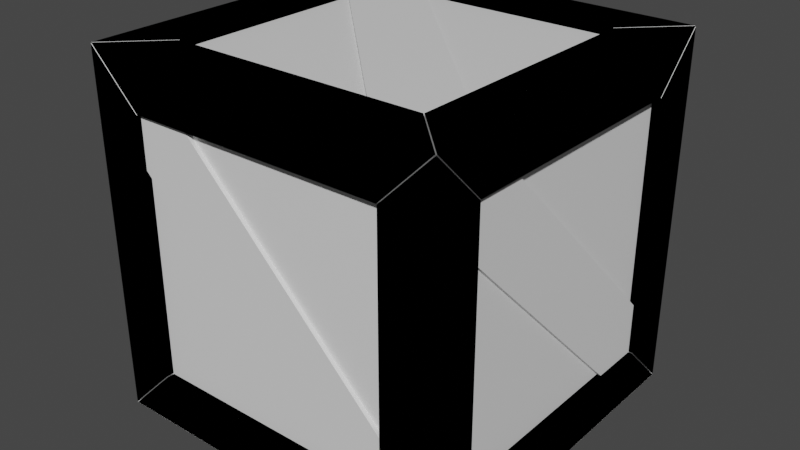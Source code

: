 # Source: Box.blend  (saved by Blender 3.3.6; exported with 4.5.12 LTS)
import bpy
from mathutils import Matrix  # noqa: F401  (used for matrix-valued properties, if any)

bpy.ops.wm.read_factory_settings(use_empty=True)
scene = bpy.context.scene
scene.name = 'Scene'

# ---- collections
col_collection = bpy.data.collections.new('Collection'); scene.collection.children.link(col_collection)

# ---- materials (node trees are filled in below, after node groups)
mat_wood = bpy.data.materials.new('Wood')
mat_wood.use_transparent_shadow = False

# ---- material node trees
mat_wood.use_nodes = True; mat_wood.node_tree.nodes.clear()
_N = mat_wood.node_tree.nodes; _L = mat_wood.node_tree.links
n0 = _N.new('ShaderNodeBsdfPrincipled'); n0.name = 'Principled BSDF'; n0.location = (10, 300)
n0.distribution = 'GGX'
n0.subsurface_method = 'RANDOM_WALK_SKIN'
n0.inputs[3].default_value = 1.45
n0.inputs[27].default_value = (0.0, 0.0, 0.0, 1.0)
n0.inputs[28].default_value = 1.0
n1 = _N.new('ShaderNodeOutputMaterial'); n1.name = 'Material Output'; n1.location = (300, 300)
_L.new(n0.outputs[0], n1.inputs[0])
n1.is_active_output = True

# ---- world
world_world = bpy.data.worlds.new('World'); scene.world = world_world
world_world.use_nodes = True; world_world.node_tree.nodes.clear()
_N = world_world.node_tree.nodes; _L = world_world.node_tree.links
n0 = _N.new('ShaderNodeOutputWorld'); n0.name = 'World Output'; n0.location = (300, 300)
n1 = _N.new('ShaderNodeBackground'); n1.name = 'Background'; n1.location = (10, 300)
n1.inputs[0].default_value = (0.05088, 0.05088, 0.05088, 1.0)
_L.new(n1.outputs[0], n0.inputs[0])
n0.is_active_output = True
world_world.color = (0.05088, 0.05088, 0.05088)
world_world.use_sun_shadow = False
world_world.sun_shadow_jitter_overblur = 0.0

# ---- meshes
me_plane = bpy.data.meshes.new('Plane')
me_plane.from_pydata([(-1.0, -1.0, 0.0), (1.0, -1.0, 0.0), (-1.0, 1.0, 0.0), (1.0, 1.0, 0.0), (-1.0, -1.0, 2.0), (1.0, -1.0, 2.0), (-1.0, 1.0, 2.0), (1.0, 1.0, 2.0), (-1.048, 1.044, -0.04831), (1.048, 1.044, -0.04831), (-1.048, -1.044, -0.04831), (1.048, -1.044, -0.04831), (-0.7524, 0.749, -0.04831), (0.7524, 0.749, -0.04831), (0.749, -0.7524, -0.04831), (-0.749, -0.7524, -0.04831), (-1.044, -1.048, -0.04831), (-0.7524, -0.749, -0.04831), (1.044, -1.048, -0.04831), (0.7524, -0.749, -0.04831), (1.044, 1.048, -0.04831), (0.749, 0.7524, -0.04831), (-0.749, 0.7524, -0.04831), (-1.044, 1.048, -0.04831), (-0.9956, 0.9989, 0.02319), (0.9956, 0.9989, 0.02319), (-0.9956, -0.9989, 0.02319), (0.9956, -0.9989, 0.02319), (0.9989, 0.9956, 0.02319), (0.9989, -0.9956, 0.02319), (-0.9989, -0.9956, 0.02319), (-0.9989, 0.9956, 0.02319), (-0.749, 0.7524, 0.02319), (0.749, 0.7524, 0.02319), (-0.7524, -0.749, 0.02319), (-0.7524, 0.749, 0.02319), (0.7524, 0.749, 0.02319), (0.7524, -0.749, 0.02319), (-0.749, -0.7524, 0.02319), (0.749, -0.7524, 0.02319), (-1.048, 1.044, 2.048), (1.048, 1.044, 2.048), (-1.048, -1.044, 2.048), (1.048, -1.044, 2.048), (-0.7524, 0.749, 2.048), (0.7524, 0.749, 2.048), (0.749, -0.7524, 2.048), (-0.749, -0.7524, 2.048), (-1.044, -1.048, 2.048), (-0.7524, -0.749, 2.048), (1.044, -1.048, 2.048), (0.7524, -0.749, 2.048), (1.044, 1.048, 2.048), (0.749, 0.7524, 2.048), (-0.749, 0.7524, 2.048), (-1.044, 1.048, 2.048), (-0.9956, 0.9989, 1.977), (0.9956, 0.9989, 1.977), (-0.9956, -0.9989, 1.977), (0.9956, -0.9989, 1.977), (0.9989, 0.9956, 1.977), (0.9989, -0.9956, 1.977), (-0.9989, -0.9956, 1.977), (-0.9989, 0.9956, 1.977), (-0.749, 0.7524, 1.977), (0.749, 0.7524, 1.977), (-0.7524, -0.749, 1.977), (-0.7524, 0.749, 1.977), (0.7524, 0.749, 1.977), (0.7524, -0.749, 1.977), (-0.749, -0.7524, 1.977), (0.749, -0.7524, 1.977), (-1.048, -1.044, -0.04831), (1.048, -1.044, -0.04831), (-1.048, 1.044, -0.04831), (1.048, 1.044, -0.04831), (-0.7524, -0.749, -0.04831), (0.7524, -0.749, -0.04831), (0.749, 0.7524, -0.04831), (-0.749, 0.7524, -0.04831), (-1.044, 1.048, -0.04831), (-0.7524, 0.749, -0.04831), (1.044, 1.048, -0.04831), (0.7524, 0.749, -0.04831), (1.044, -1.048, -0.04831), (0.749, -0.7524, -0.04831), (-0.749, -0.7524, -0.04831), (-1.044, -1.048, -0.04831), (-0.9956, -0.9989, 0.02319), (0.9956, -0.9989, 0.02319), (-0.9956, 0.9989, 0.02319), (0.9956, 0.9989, 0.02319), (0.9989, -0.9956, 0.02319), (0.9989, 0.9956, 0.02319), (-0.9989, 0.9956, 0.02319), (-0.9989, -0.9956, 0.02319), (-0.749, -0.7524, 0.02319), (0.749, -0.7524, 0.02319), (-0.7524, 0.749, 0.02319), (-0.7524, -0.749, 0.02319), (0.7524, -0.749, 0.02319), (0.7524, 0.749, 0.02319), (-0.749, 0.7524, 0.02319), (0.749, 0.7524, 0.02319), (-1.048, -1.044, 2.048), (1.048, -1.044, 2.048), (-1.048, 1.044, 2.048), (1.048, 1.044, 2.048), (-0.7524, -0.749, 2.048), (0.7524, -0.749, 2.048), (0.749, 0.7524, 2.048), (-0.749, 0.7524, 2.048), (-1.044, 1.048, 2.048), (-0.7524, 0.749, 2.048), (1.044, 1.048, 2.048), (0.7524, 0.749, 2.048), (1.044, -1.048, 2.048), (0.749, -0.7524, 2.048), (-0.749, -0.7524, 2.048), (-1.044, -1.048, 2.048), (-0.9956, -0.9989, 1.977), (0.9956, -0.9989, 1.977), (-0.9956, 0.9989, 1.977), (0.9956, 0.9989, 1.977), (0.9989, -0.9956, 1.977), (0.9989, 0.9956, 1.977), (-0.9989, 0.9956, 1.977), (-0.9989, -0.9956, 1.977), (-0.749, -0.7524, 1.977), (0.749, -0.7524, 1.977), (-0.7524, 0.749, 1.977), (-0.7524, -0.749, 1.977), (0.7524, -0.749, 1.977), (0.7524, 0.749, 1.977), (-0.749, 0.7524, 1.977), (0.749, 0.7524, 1.977), (-1.048, -1.048, -0.04437), (1.048, -1.048, -0.04437), (-1.048, -1.048, 2.044), (1.048, -1.048, 2.044), (-0.7524, -1.048, 0.251), (0.7524, -1.048, 0.251), (0.749, -1.048, 1.752), (-0.749, -1.048, 1.752), (-1.044, -1.048, 2.048), (-0.7524, -1.048, 1.749), (1.044, -1.048, 2.048), (0.7524, -1.048, 1.749), (1.044, -1.048, -0.04775), (0.749, -1.048, 0.2476), (-0.749, -1.048, 0.2476), (-1.044, -1.048, -0.04775), (-0.9956, -0.9768, 0.001144), (0.9956, -0.9768, 0.001144), (-0.9956, -0.9768, 1.999), (0.9956, -0.9768, 1.999), (0.9989, -0.9768, 0.004366), (0.9989, -0.9768, 1.996), (-0.9989, -0.9768, 1.996), (-0.9989, -0.9768, 0.004366), (-0.749, -0.9768, 0.2476), (0.749, -0.9768, 0.2476), (-0.7524, -0.9768, 1.749), (-0.7524, -0.9768, 0.251), (0.7524, -0.9768, 0.251), (0.7524, -0.9768, 1.749), (-0.749, -0.9768, 1.752), (0.749, -0.9768, 1.752), (-1.048, 1.048, -0.04437), (1.048, 1.048, -0.04437), (-1.048, 1.048, 2.044), (1.048, 1.048, 2.044), (-0.7524, 1.048, 0.251), (0.7524, 1.048, 0.251), (0.749, 1.048, 1.752), (-0.749, 1.048, 1.752), (-1.044, 1.048, 2.048), (-0.7524, 1.048, 1.749), (1.044, 1.048, 2.048), (0.7524, 1.048, 1.749), (1.044, 1.048, -0.04775), (0.749, 1.048, 0.2476), (-0.749, 1.048, 0.2476), (-1.044, 1.048, -0.04775), (-0.9956, 0.9768, 0.001144), (0.9956, 0.9768, 0.001144), (-0.9956, 0.9768, 1.999), (0.9956, 0.9768, 1.999), (0.9989, 0.9768, 0.004366), (0.9989, 0.9768, 1.996), (-0.9989, 0.9768, 1.996), (-0.9989, 0.9768, 0.004366), (-0.749, 0.9768, 0.2476), (0.749, 0.9768, 0.2476), (-0.7524, 0.9768, 1.749), (-0.7524, 0.9768, 0.251), (0.7524, 0.9768, 0.251), (0.7524, 0.9768, 1.749), (-0.749, 0.9768, 1.752), (0.749, 0.9768, 1.752), (-1.048, -1.048, 2.044), (1.048, -1.048, 2.044), (-1.048, -1.048, -0.04437), (1.048, -1.048, -0.04437), (-0.7524, -1.048, 1.749), (0.7524, -1.048, 1.749), (0.749, -1.048, 0.2476), (-0.749, -1.048, 0.2476), (-1.044, -1.048, -0.04775), (-0.7524, -1.048, 0.251), (1.044, -1.048, -0.04775), (0.7524, -1.048, 0.251), (1.044, -1.048, 2.048), (0.749, -1.048, 1.752), (-0.749, -1.048, 1.752), (-1.044, -1.048, 2.048), (-0.9956, -0.9768, 1.999), (0.9956, -0.9768, 1.999), (-0.9956, -0.9768, 0.001144), (0.9956, -0.9768, 0.001144), (0.9989, -0.9768, 1.996), (0.9989, -0.9768, 0.004366), (-0.9989, -0.9768, 0.004366), (-0.9989, -0.9768, 1.996), (-0.749, -0.9768, 1.752), (0.749, -0.9768, 1.752), (-0.7524, -0.9768, 0.251), (-0.7524, -0.9768, 1.749), (0.7524, -0.9768, 1.749), (0.7524, -0.9768, 0.251), (-0.749, -0.9768, 0.2476), (0.749, -0.9768, 0.2476), (-1.048, 1.048, 2.044), (1.048, 1.048, 2.044), (-1.048, 1.048, -0.04437), (1.048, 1.048, -0.04437), (-0.7524, 1.048, 1.749), (0.7524, 1.048, 1.749), (0.749, 1.048, 0.2476), (-0.749, 1.048, 0.2476), (-1.044, 1.048, -0.04775), (-0.7524, 1.048, 0.251), (1.044, 1.048, -0.04775), (0.7524, 1.048, 0.251), (1.044, 1.048, 2.048), (0.749, 1.048, 1.752), (-0.749, 1.048, 1.752), (-1.044, 1.048, 2.048), (-0.9956, 0.9768, 1.999), (0.9956, 0.9768, 1.999), (-0.9956, 0.9768, 0.001145), (0.9956, 0.9768, 0.001145), (0.9989, 0.9768, 1.996), (0.9989, 0.9768, 0.004366), (-0.9989, 0.9768, 0.004366), (-0.9989, 0.9768, 1.996), (-0.749, 0.9768, 1.752), (0.749, 0.9768, 1.752), (-0.7524, 0.9768, 0.251), (-0.7524, 0.9768, 1.749), (0.7524, 0.9768, 1.749), (0.7524, 0.9768, 0.251), (-0.749, 0.9768, 0.2476), (0.749, 0.9768, 0.2476), (-1.048, 1.044, 2.048), (-1.048, 1.044, -0.04775), (-1.048, -1.044, 2.048), (-1.048, -1.044, -0.04775), (-1.048, 0.749, 1.752), (-1.048, 0.749, 0.2476), (-1.048, -0.7524, 0.251), (-1.048, -0.7524, 1.749), (-1.048, -1.048, 2.044), (-1.048, -0.749, 1.752), (-1.048, -1.048, -0.04437), (-1.048, -0.749, 0.2476), (-1.048, 1.048, -0.04437), (-1.048, 0.7524, 0.251), (-1.048, 0.7524, 1.749), (-1.048, 1.048, 2.044), (-0.9768, 0.9989, 1.996), (-0.9768, 0.9989, 0.004366), (-0.9768, -0.9989, 1.996), (-0.9768, -0.9989, 0.004366), (-0.9768, 0.9956, 0.001144), (-0.9768, -0.9956, 0.001144), (-0.9768, -0.9956, 1.999), (-0.9768, 0.9956, 1.999), (-0.9768, 0.7524, 1.749), (-0.9768, 0.7524, 0.251), (-0.9768, -0.749, 1.752), (-0.9768, 0.749, 1.752), (-0.9768, 0.749, 0.2476), (-0.9768, -0.749, 0.2476), (-0.9768, -0.7524, 1.749), (-0.9768, -0.7524, 0.251), (1.048, 1.044, 2.048), (1.048, 1.044, -0.04775), (1.048, -1.044, 2.048), (1.048, -1.044, -0.04775), (1.048, 0.749, 1.752), (1.048, 0.749, 0.2476), (1.048, -0.7524, 0.251), (1.048, -0.7524, 1.749), (1.048, -1.048, 2.044), (1.048, -0.749, 1.752), (1.048, -1.048, -0.04437), (1.048, -0.749, 0.2476), (1.048, 1.048, -0.04437), (1.048, 0.7524, 0.251), (1.048, 0.7524, 1.749), (1.048, 1.048, 2.044), (0.9768, 0.9989, 1.996), (0.9768, 0.9989, 0.004366), (0.9768, -0.9989, 1.996), (0.9768, -0.9989, 0.004366), (0.9768, 0.9956, 0.001145), (0.9768, -0.9956, 0.001144), (0.9768, -0.9956, 1.999), (0.9768, 0.9956, 1.999), (0.9768, 0.7524, 1.749), (0.9768, 0.7524, 0.251), (0.9768, -0.749, 1.752), (0.9768, 0.749, 1.752), (0.9768, 0.749, 0.2476), (0.9768, -0.749, 0.2476), (0.9768, -0.7524, 1.749), (0.9768, -0.7524, 0.251), (-1.048, -1.044, 2.048), (-1.048, -1.044, -0.04775), (-1.048, 1.044, 2.048), (-1.048, 1.044, -0.04775), (-1.048, -0.749, 1.752), (-1.048, -0.749, 0.2476), (-1.048, 0.7524, 0.251), (-1.048, 0.7524, 1.749), (-1.048, 1.048, 2.044), (-1.048, 0.749, 1.752), (-1.048, 1.048, -0.04437), (-1.048, 0.749, 0.2476), (-1.048, -1.048, -0.04437), (-1.048, -0.7524, 0.251), (-1.048, -0.7524, 1.749), (-1.048, -1.048, 2.044), (-0.9768, -0.9989, 1.996), (-0.9768, -0.9989, 0.004366), (-0.9768, 0.9989, 1.996), (-0.9768, 0.9989, 0.004366), (-0.9768, -0.9956, 0.001144), (-0.9768, 0.9956, 0.001144), (-0.9768, 0.9956, 1.999), (-0.9768, -0.9956, 1.999), (-0.9768, -0.7524, 1.749), (-0.9768, -0.7524, 0.251), (-0.9768, 0.749, 1.752), (-0.9768, -0.749, 1.752), (-0.9768, -0.749, 0.2476), (-0.9768, 0.749, 0.2476), (-0.9768, 0.7524, 1.749), (-0.9768, 0.7524, 0.251), (1.048, -1.044, 2.048), (1.048, -1.044, -0.04775), (1.048, 1.044, 2.048), (1.048, 1.044, -0.04775), (1.048, -0.749, 1.752), (1.048, -0.749, 0.2476), (1.048, 0.7524, 0.251), (1.048, 0.7524, 1.749), (1.048, 1.048, 2.044), (1.048, 0.749, 1.752), (1.048, 1.048, -0.04437), (1.048, 0.749, 0.2476), (1.048, -1.048, -0.04437), (1.048, -0.7524, 0.251), (1.048, -0.7524, 1.749), (1.048, -1.048, 2.044), (0.9768, -0.9989, 1.996), (0.9768, -0.9989, 0.004366), (0.9768, 0.9989, 1.996), (0.9768, 0.9989, 0.004366), (0.9768, -0.9956, 0.001144), (0.9768, 0.9956, 0.001145), (0.9768, 0.9956, 1.999), (0.9768, -0.9956, 1.999), (0.9768, -0.7524, 1.749), (0.9768, -0.7524, 0.251), (0.9768, 0.749, 1.752), (0.9768, -0.749, 1.752), (0.9768, -0.749, 0.2476), (0.9768, 0.749, 0.2476), (0.9768, 0.7524, 1.749), (0.9768, 0.7524, 0.251), (1.0, -0.751, 1.451), (1.0, -0.751, 1.751), (1.0, -0.4506, 1.751), (1.0, 0.4584, 0.2427), (1.0, 0.7588, 0.2427), (1.0, 0.7588, 0.5431), (1.024, -0.751, 1.451), (1.024, -0.751, 1.751), (1.024, -0.4506, 1.751), (1.024, 0.4584, 0.2427), (1.024, 0.7588, 0.2427), (1.024, 0.7588, 0.5431), (-1.0, -0.751, 1.451), (-1.0, -0.751, 1.751), (-1.0, -0.4506, 1.751), (-1.0, 0.4584, 0.2427), (-1.0, 0.7588, 0.2427), (-1.0, 0.7588, 0.5431), (-1.024, -0.751, 1.451), (-1.024, -0.751, 1.751), (-1.024, -0.4506, 1.751), (-1.024, 0.4584, 0.2427), (-1.024, 0.7588, 0.2427), (-1.024, 0.7588, 0.5431), (0.4506, -0.751, 1.192e-07), (0.751, -0.751, 1.192e-07), (0.751, -0.4506, 1.192e-07), (-0.7573, 0.4584, 0.0), (-0.7573, 0.7588, 0.0), (-0.4569, 0.7588, 5.96e-08), (0.4506, -0.751, -0.02386), (0.751, -0.751, -0.02386), (0.751, -0.4506, -0.02386), (-0.7573, 0.4584, -0.02386), (-0.7573, 0.7588, -0.02386), (-0.4569, 0.7588, -0.02386), (0.4506, -0.751, 2.0), (0.751, -0.751, 2.0), (0.751, -0.4506, 2.0), (-0.7573, 0.4584, 2.0), (-0.7573, 0.7588, 2.0), (-0.4569, 0.7588, 2.0), (0.4506, -0.751, 2.024), (0.751, -0.751, 2.024), (0.751, -0.4506, 2.024), (-0.7573, 0.4584, 2.024), (-0.7573, 0.7588, 2.024), (-0.4569, 0.7588, 2.024), (0.4506, 1.0, 0.249), (0.751, 1.0, 0.249), (0.751, 1.0, 0.5494), (-0.7573, 1.0, 1.458), (-0.7573, 1.0, 1.759), (-0.4569, 1.0, 1.759), (0.4506, 1.024, 0.249), (0.751, 1.024, 0.249), (0.751, 1.024, 0.5494), (-0.7573, 1.024, 1.458), (-0.7573, 1.024, 1.759), (-0.4569, 1.024, 1.759), (0.4506, -1.0, 0.249), (0.751, -1.0, 0.249), (0.751, -1.0, 0.5494), (-0.7573, -1.0, 1.458), (-0.7573, -1.0, 1.759), (-0.4569, -1.0, 1.759), (0.4506, -1.024, 0.249), (0.751, -1.024, 0.249), (0.751, -1.024, 0.5494), (-0.7573, -1.024, 1.458), (-0.7573, -1.024, 1.759), (-0.4569, -1.024, 1.759)], [], [(0, 2, 3, 1), (4, 5, 7, 6), (0, 1, 5, 4), (1, 3, 7, 5), (2, 0, 4, 6), (3, 2, 6, 7), (23, 20, 21, 22), (9, 11, 19, 13), (18, 16, 15, 14), (10, 8, 12, 17), (24, 32, 33, 25), (28, 36, 37, 29), (27, 39, 38, 26), (30, 34, 35, 31), (14, 39, 27, 18), (19, 37, 36, 13), (13, 36, 28, 9), (15, 38, 39, 14), (23, 24, 25, 20), (8, 31, 35, 12), (22, 32, 24, 23), (18, 27, 26, 16), (20, 25, 33, 21), (9, 28, 29, 11), (11, 29, 37, 19), (10, 30, 31, 8), (16, 26, 38, 15), (21, 33, 32, 22), (17, 34, 30, 10), (12, 35, 34, 17), (55, 54, 53, 52), (41, 45, 51, 43), (50, 46, 47, 48), (42, 49, 44, 40), (56, 57, 65, 64), (60, 61, 69, 68), (59, 58, 70, 71), (62, 63, 67, 66), (46, 50, 59, 71), (51, 45, 68, 69), (45, 41, 60, 68), (47, 46, 71, 70), (55, 52, 57, 56), (40, 44, 67, 63), (54, 55, 56, 64), (50, 48, 58, 59), (52, 53, 65, 57), (41, 43, 61, 60), (43, 51, 69, 61), (42, 40, 63, 62), (48, 47, 70, 58), (53, 54, 64, 65), (49, 42, 62, 66), (44, 49, 66, 67), (87, 86, 85, 84), (73, 77, 83, 75), (82, 78, 79, 80), (74, 81, 76, 72), (88, 89, 97, 96), (92, 93, 101, 100), (91, 90, 102, 103), (94, 95, 99, 98), (78, 82, 91, 103), (83, 77, 100, 101), (77, 73, 92, 100), (79, 78, 103, 102), (87, 84, 89, 88), (72, 76, 99, 95), (86, 87, 88, 96), (82, 80, 90, 91), (84, 85, 97, 89), (73, 75, 93, 92), (75, 83, 101, 93), (74, 72, 95, 94), (80, 79, 102, 90), (85, 86, 96, 97), (81, 74, 94, 98), (76, 81, 98, 99), (119, 116, 117, 118), (105, 107, 115, 109), (114, 112, 111, 110), (106, 104, 108, 113), (120, 128, 129, 121), (124, 132, 133, 125), (123, 135, 134, 122), (126, 130, 131, 127), (110, 135, 123, 114), (115, 133, 132, 109), (109, 132, 124, 105), (111, 134, 135, 110), (119, 120, 121, 116), (104, 127, 131, 108), (118, 128, 120, 119), (114, 123, 122, 112), (116, 121, 129, 117), (105, 124, 125, 107), (107, 125, 133, 115), (106, 126, 127, 104), (112, 122, 134, 111), (117, 129, 128, 118), (113, 130, 126, 106), (108, 131, 130, 113), (151, 148, 149, 150), (137, 139, 147, 141), (146, 144, 143, 142), (138, 136, 140, 145), (152, 160, 161, 153), (156, 164, 165, 157), (155, 167, 166, 154), (158, 162, 163, 159), (142, 167, 155, 146), (147, 165, 164, 141), (141, 164, 156, 137), (143, 166, 167, 142), (151, 152, 153, 148), (136, 159, 163, 140), (150, 160, 152, 151), (146, 155, 154, 144), (148, 153, 161, 149), (137, 156, 157, 139), (139, 157, 165, 147), (138, 158, 159, 136), (144, 154, 166, 143), (149, 161, 160, 150), (145, 162, 158, 138), (140, 163, 162, 145), (183, 182, 181, 180), (169, 173, 179, 171), (178, 174, 175, 176), (170, 177, 172, 168), (184, 185, 193, 192), (188, 189, 197, 196), (187, 186, 198, 199), (190, 191, 195, 194), (174, 178, 187, 199), (179, 173, 196, 197), (173, 169, 188, 196), (175, 174, 199, 198), (183, 180, 185, 184), (168, 172, 195, 191), (182, 183, 184, 192), (178, 176, 186, 187), (180, 181, 193, 185), (169, 171, 189, 188), (171, 179, 197, 189), (170, 168, 191, 190), (176, 175, 198, 186), (181, 182, 192, 193), (177, 170, 190, 194), (172, 177, 194, 195), (215, 214, 213, 212), (201, 205, 211, 203), (210, 206, 207, 208), (202, 209, 204, 200), (216, 217, 225, 224), (220, 221, 229, 228), (219, 218, 230, 231), (222, 223, 227, 226), (206, 210, 219, 231), (211, 205, 228, 229), (205, 201, 220, 228), (207, 206, 231, 230), (215, 212, 217, 216), (200, 204, 227, 223), (214, 215, 216, 224), (210, 208, 218, 219), (212, 213, 225, 217), (201, 203, 221, 220), (203, 211, 229, 221), (202, 200, 223, 222), (208, 207, 230, 218), (213, 214, 224, 225), (209, 202, 222, 226), (204, 209, 226, 227), (247, 244, 245, 246), (233, 235, 243, 237), (242, 240, 239, 238), (234, 232, 236, 241), (248, 256, 257, 249), (252, 260, 261, 253), (251, 263, 262, 250), (254, 258, 259, 255), (238, 263, 251, 242), (243, 261, 260, 237), (237, 260, 252, 233), (239, 262, 263, 238), (247, 248, 249, 244), (232, 255, 259, 236), (246, 256, 248, 247), (242, 251, 250, 240), (244, 249, 257, 245), (233, 252, 253, 235), (235, 253, 261, 243), (234, 254, 255, 232), (240, 250, 262, 239), (245, 257, 256, 246), (241, 258, 254, 234), (236, 259, 258, 241), (279, 276, 277, 278), (265, 267, 275, 269), (274, 272, 271, 270), (266, 264, 268, 273), (280, 288, 289, 281), (284, 292, 293, 285), (283, 295, 294, 282), (286, 290, 291, 287), (270, 295, 283, 274), (275, 293, 292, 269), (269, 292, 284, 265), (271, 294, 295, 270), (279, 280, 281, 276), (264, 287, 291, 268), (278, 288, 280, 279), (274, 283, 282, 272), (276, 281, 289, 277), (265, 284, 285, 267), (267, 285, 293, 275), (266, 286, 287, 264), (272, 282, 294, 271), (277, 289, 288, 278), (273, 290, 286, 266), (268, 291, 290, 273), (311, 310, 309, 308), (297, 301, 307, 299), (306, 302, 303, 304), (298, 305, 300, 296), (312, 313, 321, 320), (316, 317, 325, 324), (315, 314, 326, 327), (318, 319, 323, 322), (302, 306, 315, 327), (307, 301, 324, 325), (301, 297, 316, 324), (303, 302, 327, 326), (311, 308, 313, 312), (296, 300, 323, 319), (310, 311, 312, 320), (306, 304, 314, 315), (308, 309, 321, 313), (297, 299, 317, 316), (299, 307, 325, 317), (298, 296, 319, 318), (304, 303, 326, 314), (309, 310, 320, 321), (305, 298, 318, 322), (300, 305, 322, 323), (343, 342, 341, 340), (329, 333, 339, 331), (338, 334, 335, 336), (330, 337, 332, 328), (344, 345, 353, 352), (348, 349, 357, 356), (347, 346, 358, 359), (350, 351, 355, 354), (334, 338, 347, 359), (339, 333, 356, 357), (333, 329, 348, 356), (335, 334, 359, 358), (343, 340, 345, 344), (328, 332, 355, 351), (342, 343, 344, 352), (338, 336, 346, 347), (340, 341, 353, 345), (329, 331, 349, 348), (331, 339, 357, 349), (330, 328, 351, 350), (336, 335, 358, 346), (341, 342, 352, 353), (337, 330, 350, 354), (332, 337, 354, 355), (375, 372, 373, 374), (361, 363, 371, 365), (370, 368, 367, 366), (362, 360, 364, 369), (376, 384, 385, 377), (380, 388, 389, 381), (379, 391, 390, 378), (382, 386, 387, 383), (366, 391, 379, 370), (371, 389, 388, 365), (365, 388, 380, 361), (367, 390, 391, 366), (375, 376, 377, 372), (360, 383, 387, 364), (374, 384, 376, 375), (370, 379, 378, 368), (372, 377, 385, 373), (361, 380, 381, 363), (363, 381, 389, 371), (362, 382, 383, 360), (368, 378, 390, 367), (373, 385, 384, 374), (369, 386, 382, 362), (364, 387, 386, 369), (393, 396, 395, 392), (394, 397, 396, 393), (399, 398, 401, 402), (400, 399, 402, 403), (396, 397, 403, 402), (394, 393, 399, 400), (392, 395, 401, 398), (397, 394, 400, 403), (395, 396, 402, 401), (393, 392, 398, 399), (405, 404, 407, 408), (406, 405, 408, 409), (411, 414, 413, 410), (412, 415, 414, 411), (408, 414, 415, 409), (406, 412, 411, 405), (404, 410, 413, 407), (409, 415, 412, 406), (407, 413, 414, 408), (405, 411, 410, 404), (417, 420, 419, 416), (418, 421, 420, 417), (423, 422, 425, 426), (424, 423, 426, 427), (420, 421, 427, 426), (418, 417, 423, 424), (416, 419, 425, 422), (421, 418, 424, 427), (419, 420, 426, 425), (417, 416, 422, 423), (429, 428, 431, 432), (430, 429, 432, 433), (435, 438, 437, 434), (436, 439, 438, 435), (432, 438, 439, 433), (430, 436, 435, 429), (428, 434, 437, 431), (433, 439, 436, 430), (431, 437, 438, 432), (429, 435, 434, 428), (441, 444, 443, 440), (442, 445, 444, 441), (447, 446, 449, 450), (448, 447, 450, 451), (444, 445, 451, 450), (442, 441, 447, 448), (440, 443, 449, 446), (445, 442, 448, 451), (443, 444, 450, 449), (441, 440, 446, 447), (453, 452, 455, 456), (454, 453, 456, 457), (459, 462, 461, 458), (460, 463, 462, 459), (456, 462, 463, 457), (454, 460, 459, 453), (452, 458, 461, 455), (457, 463, 460, 454), (455, 461, 462, 456), (453, 459, 458, 452)])
_uv = me_plane.uv_layers.new(name='UVMap')
_uv.uv.foreach_set('vector', [0.0, 0.6667, 0.0, 0.3333, 0.3333, 0.3333, 0.3333, 0.6667, 0.3333, 0.3333, 0.0, 0.3333, 0.0, 0.0, 0.3333, 0.0, 0.0, 0.6667, 0.3333, 0.6667, 0.3333, 1.0, 0.0, 1.0, 0.3333, 0.0, 0.6667, 2.914e-08, 0.6667, 0.3333, 0.3333, 0.3333, 0.3333, 0.3333, 0.6667, 0.3333, 0.6667, 0.6667, 0.3333, 0.6667, 0.6667, 0.0, 1.0, 2.914e-08, 1.0, 0.3333, 0.6667, 0.3333, 0.1078, 0.0, 0.1078, 0.7626, 0.2156, 0.6548, 0.2156, 0.1078, 1.192e-07, 0.0, 0.0, 0.7626, 0.1078, 0.6548, 0.1078, 0.1078, 0.3235, 0.0, 0.3235, 0.7626, 0.4313, 0.6548, 0.4313, 0.1078, 0.2156, 0.0, 0.2156, 0.7626, 0.3235, 0.6548, 0.3235, 0.1078, 0.5213, 0.727, 0.6112, 0.637, 0.6112, 0.09003, 0.5213, 0.0, 0.6112, 0.727, 0.7012, 0.637, 0.7012, 0.09003, 0.6112, 0.0, 0.7012, 0.727, 0.7912, 0.637, 0.7912, 0.09003, 0.7012, 0.0, 0.4313, 0.727, 0.5213, 0.637, 0.5213, 0.09003, 0.4313, 0.0, 0.8956, 0.6548, 0.8695, 0.6548, 0.8695, 0.7448, 0.8956, 0.7626, 1.0, 0.1078, 0.9739, 0.1078, 0.9739, 0.6548, 1.0, 0.6548, 1.0, 0.6548, 0.9739, 0.6548, 0.9739, 0.7448, 1.0, 0.7626, 0.8956, 0.1078, 0.8695, 0.1078, 0.8695, 0.6548, 0.8956, 0.6548, 0.8695, 0.0, 0.8434, 0.01779, 0.8434, 0.7448, 0.8695, 0.7626, 0.8434, 0.0, 0.8173, 0.01779, 0.8173, 0.1078, 0.8434, 0.1078, 0.9217, 0.6548, 0.8956, 0.6548, 0.8956, 0.7448, 0.9217, 0.7626, 0.9478, 0.0, 0.9217, 0.01779, 0.9217, 0.7448, 0.9478, 0.7626, 0.9217, 0.0, 0.8956, 0.01779, 0.8956, 0.1078, 0.9217, 0.1078, 0.8173, 0.0, 0.7912, 0.01779, 0.7912, 0.7448, 0.8173, 0.7626, 1.0, 0.0, 0.9739, 0.01779, 0.9739, 0.1078, 1.0, 0.1078, 0.9739, 0.0, 0.9478, 0.01779, 0.9478, 0.7448, 0.9739, 0.7626, 0.8956, 0.0, 0.8695, 0.01779, 0.8695, 0.1078, 0.8956, 0.1078, 0.9217, 0.1078, 0.8956, 0.1078, 0.8956, 0.6548, 0.9217, 0.6548, 0.8434, 0.6548, 0.8173, 0.6548, 0.8173, 0.7448, 0.8434, 0.7626, 0.8434, 0.1078, 0.8173, 0.1078, 0.8173, 0.6548, 0.8434, 0.6548, 0.1078, 0.0, 0.2156, 0.1078, 0.2156, 0.6548, 0.1078, 0.7626, 1.192e-07, 0.0, 0.1078, 0.1078, 0.1078, 0.6548, 0.0, 0.7626, 0.3235, 0.0, 0.4313, 0.1078, 0.4313, 0.6548, 0.3235, 0.7626, 0.2156, 0.0, 0.3235, 0.1078, 0.3235, 0.6548, 0.2156, 0.7626, 0.5213, 0.727, 0.5213, 0.0, 0.6112, 0.09003, 0.6112, 0.637, 0.6112, 0.727, 0.6112, 0.0, 0.7012, 0.09003, 0.7012, 0.637, 0.7012, 0.727, 0.7012, 0.0, 0.7912, 0.09003, 0.7912, 0.637, 0.4313, 0.727, 0.4313, 0.0, 0.5213, 0.09003, 0.5213, 0.637, 0.8956, 0.6548, 0.8956, 0.7626, 0.8695, 0.7448, 0.8695, 0.6548, 1.0, 0.1078, 1.0, 0.6548, 0.9739, 0.6548, 0.9739, 0.1078, 1.0, 0.6548, 1.0, 0.7626, 0.9739, 0.7448, 0.9739, 0.6548, 0.8956, 0.1078, 0.8956, 0.6548, 0.8695, 0.6548, 0.8695, 0.1078, 0.8695, 0.0, 0.8695, 0.7626, 0.8434, 0.7448, 0.8434, 0.01779, 0.8434, 0.0, 0.8434, 0.1078, 0.8173, 0.1078, 0.8173, 0.01779, 0.9217, 0.6548, 0.9217, 0.7626, 0.8956, 0.7448, 0.8956, 0.6548, 0.9478, 0.0, 0.9478, 0.7626, 0.9217, 0.7448, 0.9217, 0.01779, 0.9217, 0.0, 0.9217, 0.1078, 0.8956, 0.1078, 0.8956, 0.01779, 0.8173, 0.0, 0.8173, 0.7626, 0.7912, 0.7448, 0.7912, 0.01779, 1.0, 0.0, 1.0, 0.1078, 0.9739, 0.1078, 0.9739, 0.01779, 0.9739, 0.0, 0.9739, 0.7626, 0.9478, 0.7448, 0.9478, 0.01779, 0.8956, 0.0, 0.8956, 0.1078, 0.8695, 0.1078, 0.8695, 0.01779, 0.9217, 0.1078, 0.9217, 0.6548, 0.8956, 0.6548, 0.8956, 0.1078, 0.8434, 0.6548, 0.8434, 0.7626, 0.8173, 0.7448, 0.8173, 0.6548, 0.8434, 0.1078, 0.8434, 0.6548, 0.8173, 0.6548, 0.8173, 0.1078, 0.1078, 0.0, 0.2156, 0.1078, 0.2156, 0.6548, 0.1078, 0.7626, 1.192e-07, 0.0, 0.1078, 0.1078, 0.1078, 0.6548, 0.0, 0.7626, 0.3235, 0.0, 0.4313, 0.1078, 0.4313, 0.6548, 0.3235, 0.7626, 0.2156, 0.0, 0.3235, 0.1078, 0.3235, 0.6548, 0.2156, 0.7626, 0.5213, 0.727, 0.5213, 0.0, 0.6112, 0.09003, 0.6112, 0.637, 0.6112, 0.727, 0.6112, 0.0, 0.7012, 0.09003, 0.7012, 0.637, 0.7012, 0.727, 0.7012, 0.0, 0.7912, 0.09003, 0.7912, 0.637, 0.4313, 0.727, 0.4313, 0.0, 0.5213, 0.09003, 0.5213, 0.637, 0.8956, 0.6548, 0.8956, 0.7626, 0.8695, 0.7448, 0.8695, 0.6548, 1.0, 0.1078, 1.0, 0.6548, 0.9739, 0.6548, 0.9739, 0.1078, 1.0, 0.6548, 1.0, 0.7626, 0.9739, 0.7448, 0.9739, 0.6548, 0.8956, 0.1078, 0.8956, 0.6548, 0.8695, 0.6548, 0.8695, 0.1078, 0.8695, 0.0, 0.8695, 0.7626, 0.8434, 0.7448, 0.8434, 0.01779, 0.8434, 0.0, 0.8434, 0.1078, 0.8173, 0.1078, 0.8173, 0.01779, 0.9217, 0.6548, 0.9217, 0.7626, 0.8956, 0.7448, 0.8956, 0.6548, 0.9478, 0.0, 0.9478, 0.7626, 0.9217, 0.7448, 0.9217, 0.01779, 0.9217, 0.0, 0.9217, 0.1078, 0.8956, 0.1078, 0.8956, 0.01779, 0.8173, 0.0, 0.8173, 0.7626, 0.7912, 0.7448, 0.7912, 0.01779, 1.0, 0.0, 1.0, 0.1078, 0.9739, 0.1078, 0.9739, 0.01779, 0.9739, 0.0, 0.9739, 0.7626, 0.9478, 0.7448, 0.9478, 0.01779, 0.8956, 0.0, 0.8956, 0.1078, 0.8695, 0.1078, 0.8695, 0.01779, 0.9217, 0.1078, 0.9217, 0.6548, 0.8956, 0.6548, 0.8956, 0.1078, 0.8434, 0.6548, 0.8434, 0.7626, 0.8173, 0.7448, 0.8173, 0.6548, 0.8434, 0.1078, 0.8434, 0.6548, 0.8173, 0.6548, 0.8173, 0.1078, 0.1078, 0.0, 0.1078, 0.7626, 0.2156, 0.6548, 0.2156, 0.1078, 1.192e-07, 0.0, 0.0, 0.7626, 0.1078, 0.6548, 0.1078, 0.1078, 0.3235, 0.0, 0.3235, 0.7626, 0.4313, 0.6548, 0.4313, 0.1078, 0.2156, 0.0, 0.2156, 0.7626, 0.3235, 0.6548, 0.3235, 0.1078, 0.5213, 0.727, 0.6112, 0.637, 0.6112, 0.09003, 0.5213, 0.0, 0.6112, 0.727, 0.7012, 0.637, 0.7012, 0.09003, 0.6112, 0.0, 0.7012, 0.727, 0.7912, 0.637, 0.7912, 0.09003, 0.7012, 0.0, 0.4313, 0.727, 0.5213, 0.637, 0.5213, 0.09003, 0.4313, 0.0, 0.8956, 0.6548, 0.8695, 0.6548, 0.8695, 0.7448, 0.8956, 0.7626, 1.0, 0.1078, 0.9739, 0.1078, 0.9739, 0.6548, 1.0, 0.6548, 1.0, 0.6548, 0.9739, 0.6548, 0.9739, 0.7448, 1.0, 0.7626, 0.8956, 0.1078, 0.8695, 0.1078, 0.8695, 0.6548, 0.8956, 0.6548, 0.8695, 0.0, 0.8434, 0.01779, 0.8434, 0.7448, 0.8695, 0.7626, 0.8434, 0.0, 0.8173, 0.01779, 0.8173, 0.1078, 0.8434, 0.1078, 0.9217, 0.6548, 0.8956, 0.6548, 0.8956, 0.7448, 0.9217, 0.7626, 0.9478, 0.0, 0.9217, 0.01779, 0.9217, 0.7448, 0.9478, 0.7626, 0.9217, 0.0, 0.8956, 0.01779, 0.8956, 0.1078, 0.9217, 0.1078, 0.8173, 0.0, 0.7912, 0.01779, 0.7912, 0.7448, 0.8173, 0.7626, 1.0, 0.0, 0.9739, 0.01779, 0.9739, 0.1078, 1.0, 0.1078, 0.9739, 0.0, 0.9478, 0.01779, 0.9478, 0.7448, 0.9739, 0.7626, 0.8956, 0.0, 0.8695, 0.01779, 0.8695, 0.1078, 0.8956, 0.1078, 0.9217, 0.1078, 0.8956, 0.1078, 0.8956, 0.6548, 0.9217, 0.6548, 0.8434, 0.6548, 0.8173, 0.6548, 0.8173, 0.7448, 0.8434, 0.7626, 0.8434, 0.1078, 0.8173, 0.1078, 0.8173, 0.6548, 0.8434, 0.6548, 0.1078, 0.0, 0.1078, 0.7626, 0.2156, 0.6548, 0.2156, 0.1078, 1.192e-07, 0.0, 0.0, 0.7626, 0.1078, 0.6548, 0.1078, 0.1078, 0.3235, 0.0, 0.3235, 0.7626, 0.4313, 0.6548, 0.4313, 0.1078, 0.2156, 0.0, 0.2156, 0.7626, 0.3235, 0.6548, 0.3235, 0.1078, 0.5213, 0.727, 0.6112, 0.637, 0.6112, 0.09003, 0.5213, 0.0, 0.6112, 0.727, 0.7012, 0.637, 0.7012, 0.09003, 0.6112, 0.0, 0.7012, 0.727, 0.7912, 0.637, 0.7912, 0.09003, 0.7012, 0.0, 0.4313, 0.727, 0.5213, 0.637, 0.5213, 0.09003, 0.4313, 0.0, 0.8956, 0.6548, 0.8695, 0.6548, 0.8695, 0.7448, 0.8956, 0.7626, 1.0, 0.1078, 0.9739, 0.1078, 0.9739, 0.6548, 1.0, 0.6548, 1.0, 0.6548, 0.9739, 0.6548, 0.9739, 0.7448, 1.0, 0.7626, 0.8956, 0.1078, 0.8695, 0.1078, 0.8695, 0.6548, 0.8956, 0.6548, 0.8695, 0.0, 0.8434, 0.01779, 0.8434, 0.7448, 0.8695, 0.7626, 0.8434, 0.0, 0.8173, 0.01779, 0.8173, 0.1078, 0.8434, 0.1078, 0.9217, 0.6548, 0.8956, 0.6548, 0.8956, 0.7448, 0.9217, 0.7626, 0.9478, 0.0, 0.9217, 0.01779, 0.9217, 0.7448, 0.9478, 0.7626, 0.9217, 0.0, 0.8956, 0.01779, 0.8956, 0.1078, 0.9217, 0.1078, 0.8173, 0.0, 0.7912, 0.01779, 0.7912, 0.7448, 0.8173, 0.7626, 1.0, 0.0, 0.9739, 0.01779, 0.9739, 0.1078, 1.0, 0.1078, 0.9739, 0.0, 0.9478, 0.01779, 0.9478, 0.7448, 0.9739, 0.7626, 0.8956, 0.0, 0.8695, 0.01779, 0.8695, 0.1078, 0.8956, 0.1078, 0.9217, 0.1078, 0.8956, 0.1078, 0.8956, 0.6548, 0.9217, 0.6548, 0.8434, 0.6548, 0.8173, 0.6548, 0.8173, 0.7448, 0.8434, 0.7626, 0.8434, 0.1078, 0.8173, 0.1078, 0.8173, 0.6548, 0.8434, 0.6548, 0.1078, 0.0, 0.2156, 0.1078, 0.2156, 0.6548, 0.1078, 0.7626, 1.192e-07, 0.0, 0.1078, 0.1078, 0.1078, 0.6548, 0.0, 0.7626, 0.3235, 0.0, 0.4313, 0.1078, 0.4313, 0.6548, 0.3235, 0.7626, 0.2156, 0.0, 0.3235, 0.1078, 0.3235, 0.6548, 0.2156, 0.7626, 0.5213, 0.727, 0.5213, 0.0, 0.6112, 0.09003, 0.6112, 0.637, 0.6112, 0.727, 0.6112, 0.0, 0.7012, 0.09003, 0.7012, 0.637, 0.7012, 0.727, 0.7012, 0.0, 0.7912, 0.09003, 0.7912, 0.637, 0.4313, 0.727, 0.4313, 0.0, 0.5213, 0.09003, 0.5213, 0.637, 0.8956, 0.6548, 0.8956, 0.7626, 0.8695, 0.7448, 0.8695, 0.6548, 1.0, 0.1078, 1.0, 0.6548, 0.9739, 0.6548, 0.9739, 0.1078, 1.0, 0.6548, 1.0, 0.7626, 0.9739, 0.7448, 0.9739, 0.6548, 0.8956, 0.1078, 0.8956, 0.6548, 0.8695, 0.6548, 0.8695, 0.1078, 0.8695, 0.0, 0.8695, 0.7626, 0.8434, 0.7448, 0.8434, 0.01779, 0.8434, 0.0, 0.8434, 0.1078, 0.8173, 0.1078, 0.8173, 0.01779, 0.9217, 0.6548, 0.9217, 0.7626, 0.8956, 0.7448, 0.8956, 0.6548, 0.9478, 0.0, 0.9478, 0.7626, 0.9217, 0.7448, 0.9217, 0.01779, 0.9217, 0.0, 0.9217, 0.1078, 0.8956, 0.1078, 0.8956, 0.01779, 0.8173, 0.0, 0.8173, 0.7626, 0.7912, 0.7448, 0.7912, 0.01779, 1.0, 0.0, 1.0, 0.1078, 0.9739, 0.1078, 0.9739, 0.01779, 0.9739, 0.0, 0.9739, 0.7626, 0.9478, 0.7448, 0.9478, 0.01779, 0.8956, 0.0, 0.8956, 0.1078, 0.8695, 0.1078, 0.8695, 0.01779, 0.9217, 0.1078, 0.9217, 0.6548, 0.8956, 0.6548, 0.8956, 0.1078, 0.8434, 0.6548, 0.8434, 0.7626, 0.8173, 0.7448, 0.8173, 0.6548, 0.8434, 0.1078, 0.8434, 0.6548, 0.8173, 0.6548, 0.8173, 0.1078, 0.1078, 0.0, 0.2156, 0.1078, 0.2156, 0.6548, 0.1078, 0.7626, 1.192e-07, 0.0, 0.1078, 0.1078, 0.1078, 0.6548, 0.0, 0.7626, 0.3235, 0.0, 0.4313, 0.1078, 0.4313, 0.6548, 0.3235, 0.7626, 0.2156, 0.0, 0.3235, 0.1078, 0.3235, 0.6548, 0.2156, 0.7626, 0.5213, 0.727, 0.5213, 0.0, 0.6112, 0.09003, 0.6112, 0.637, 0.6112, 0.727, 0.6112, 0.0, 0.7012, 0.09003, 0.7012, 0.637, 0.7012, 0.727, 0.7012, 0.0, 0.7912, 0.09003, 0.7912, 0.637, 0.4313, 0.727, 0.4313, 0.0, 0.5213, 0.09003, 0.5213, 0.637, 0.8956, 0.6548, 0.8956, 0.7626, 0.8695, 0.7448, 0.8695, 0.6548, 1.0, 0.1078, 1.0, 0.6548, 0.9739, 0.6548, 0.9739, 0.1078, 1.0, 0.6548, 1.0, 0.7626, 0.9739, 0.7448, 0.9739, 0.6548, 0.8956, 0.1078, 0.8956, 0.6548, 0.8695, 0.6548, 0.8695, 0.1078, 0.8695, 0.0, 0.8695, 0.7626, 0.8434, 0.7448, 0.8434, 0.01779, 0.8434, 0.0, 0.8434, 0.1078, 0.8173, 0.1078, 0.8173, 0.01779, 0.9217, 0.6548, 0.9217, 0.7626, 0.8956, 0.7448, 0.8956, 0.6548, 0.9478, 0.0, 0.9478, 0.7626, 0.9217, 0.7448, 0.9217, 0.01779, 0.9217, 0.0, 0.9217, 0.1078, 0.8956, 0.1078, 0.8956, 0.01779, 0.8173, 0.0, 0.8173, 0.7626, 0.7912, 0.7448, 0.7912, 0.01779, 1.0, 0.0, 1.0, 0.1078, 0.9739, 0.1078, 0.9739, 0.01779, 0.9739, 0.0, 0.9739, 0.7626, 0.9478, 0.7448, 0.9478, 0.01779, 0.8956, 0.0, 0.8956, 0.1078, 0.8695, 0.1078, 0.8695, 0.01779, 0.9217, 0.1078, 0.9217, 0.6548, 0.8956, 0.6548, 0.8956, 0.1078, 0.8434, 0.6548, 0.8434, 0.7626, 0.8173, 0.7448, 0.8173, 0.6548, 0.8434, 0.1078, 0.8434, 0.6548, 0.8173, 0.6548, 0.8173, 0.1078, 0.1078, 0.0, 0.1078, 0.7626, 0.2156, 0.6548, 0.2156, 0.1078, 1.192e-07, 0.0, 0.0, 0.7626, 0.1078, 0.6548, 0.1078, 0.1078, 0.3235, 0.0, 0.3235, 0.7626, 0.4313, 0.6548, 0.4313, 0.1078, 0.2156, 0.0, 0.2156, 0.7626, 0.3235, 0.6548, 0.3235, 0.1078, 0.5213, 0.727, 0.6112, 0.637, 0.6112, 0.09003, 0.5213, 0.0, 0.6112, 0.727, 0.7012, 0.637, 0.7012, 0.09003, 0.6112, 0.0, 0.7012, 0.727, 0.7912, 0.637, 0.7912, 0.09003, 0.7012, 0.0, 0.4313, 0.727, 0.5213, 0.637, 0.5213, 0.09003, 0.4313, 0.0, 0.8956, 0.6548, 0.8695, 0.6548, 0.8695, 0.7448, 0.8956, 0.7626, 1.0, 0.1078, 0.9739, 0.1078, 0.9739, 0.6548, 1.0, 0.6548, 1.0, 0.6548, 0.9739, 0.6548, 0.9739, 0.7448, 1.0, 0.7626, 0.8956, 0.1078, 0.8695, 0.1078, 0.8695, 0.6548, 0.8956, 0.6548, 0.8695, 0.0, 0.8434, 0.01779, 0.8434, 0.7448, 0.8695, 0.7626, 0.8434, 0.0, 0.8173, 0.01779, 0.8173, 0.1078, 0.8434, 0.1078, 0.9217, 0.6548, 0.8956, 0.6548, 0.8956, 0.7448, 0.9217, 0.7626, 0.9478, 0.0, 0.9217, 0.01779, 0.9217, 0.7448, 0.9478, 0.7626, 0.9217, 0.0, 0.8956, 0.01779, 0.8956, 0.1078, 0.9217, 0.1078, 0.8173, 0.0, 0.7912, 0.01779, 0.7912, 0.7448, 0.8173, 0.7626, 1.0, 0.0, 0.9739, 0.01779, 0.9739, 0.1078, 1.0, 0.1078, 0.9739, 0.0, 0.9478, 0.01779, 0.9478, 0.7448, 0.9739, 0.7626, 0.8956, 0.0, 0.8695, 0.01779, 0.8695, 0.1078, 0.8956, 0.1078, 0.9217, 0.1078, 0.8956, 0.1078, 0.8956, 0.6548, 0.9217, 0.6548, 0.8434, 0.6548, 0.8173, 0.6548, 0.8173, 0.7448, 0.8434, 0.7626, 0.8434, 0.1078, 0.8173, 0.1078, 0.8173, 0.6548, 0.8434, 0.6548, 0.1078, 0.0, 0.1078, 0.7626, 0.2156, 0.6548, 0.2156, 0.1078, 1.192e-07, 0.0, 0.0, 0.7626, 0.1078, 0.6548, 0.1078, 0.1078, 0.3235, 0.0, 0.3235, 0.7626, 0.4313, 0.6548, 0.4313, 0.1078, 0.2156, 0.0, 0.2156, 0.7626, 0.3235, 0.6548, 0.3235, 0.1078, 0.5213, 0.727, 0.6112, 0.637, 0.6112, 0.09003, 0.5213, 0.0, 0.6112, 0.727, 0.7012, 0.637, 0.7012, 0.09003, 0.6112, 0.0, 0.7012, 0.727, 0.7912, 0.637, 0.7912, 0.09003, 0.7012, 0.0, 0.4313, 0.727, 0.5213, 0.637, 0.5213, 0.09003, 0.4313, 0.0, 0.8956, 0.6548, 0.8695, 0.6548, 0.8695, 0.7448, 0.8956, 0.7626, 1.0, 0.1078, 0.9739, 0.1078, 0.9739, 0.6548, 1.0, 0.6548, 1.0, 0.6548, 0.9739, 0.6548, 0.9739, 0.7448, 1.0, 0.7626, 0.8956, 0.1078, 0.8695, 0.1078, 0.8695, 0.6548, 0.8956, 0.6548, 0.8695, 0.0, 0.8434, 0.01779, 0.8434, 0.7448, 0.8695, 0.7626, 0.8434, 0.0, 0.8173, 0.01779, 0.8173, 0.1078, 0.8434, 0.1078, 0.9217, 0.6548, 0.8956, 0.6548, 0.8956, 0.7448, 0.9217, 0.7626, 0.9478, 0.0, 0.9217, 0.01779, 0.9217, 0.7448, 0.9478, 0.7626, 0.9217, 0.0, 0.8956, 0.01779, 0.8956, 0.1078, 0.9217, 0.1078, 0.8173, 0.0, 0.7912, 0.01779, 0.7912, 0.7448, 0.8173, 0.7626, 1.0, 0.0, 0.9739, 0.01779, 0.9739, 0.1078, 1.0, 0.1078, 0.9739, 0.0, 0.9478, 0.01779, 0.9478, 0.7448, 0.9739, 0.7626, 0.8956, 0.0, 0.8695, 0.01779, 0.8695, 0.1078, 0.8956, 0.1078, 0.9217, 0.1078, 0.8956, 0.1078, 0.8956, 0.6548, 0.9217, 0.6548, 0.8434, 0.6548, 0.8173, 0.6548, 0.8173, 0.7448, 0.8434, 0.7626, 0.8434, 0.1078, 0.8173, 0.1078, 0.8173, 0.6548, 0.8434, 0.6548, 0.1078, 0.0, 0.2156, 0.1078, 0.2156, 0.6548, 0.1078, 0.7626, 1.192e-07, 0.0, 0.1078, 0.1078, 0.1078, 0.6548, 0.0, 0.7626, 0.3235, 0.0, 0.4313, 0.1078, 0.4313, 0.6548, 0.3235, 0.7626, 0.2156, 0.0, 0.3235, 0.1078, 0.3235, 0.6548, 0.2156, 0.7626, 0.5213, 0.727, 0.5213, 0.0, 0.6112, 0.09003, 0.6112, 0.637, 0.6112, 0.727, 0.6112, 0.0, 0.7012, 0.09003, 0.7012, 0.637, 0.7012, 0.727, 0.7012, 0.0, 0.7912, 0.09003, 0.7912, 0.637, 0.4313, 0.727, 0.4313, 0.0, 0.5213, 0.09003, 0.5213, 0.637, 0.8956, 0.6548, 0.8956, 0.7626, 0.8695, 0.7448, 0.8695, 0.6548, 1.0, 0.1078, 1.0, 0.6548, 0.9739, 0.6548, 0.9739, 0.1078, 1.0, 0.6548, 1.0, 0.7626, 0.9739, 0.7448, 0.9739, 0.6548, 0.8956, 0.1078, 0.8956, 0.6548, 0.8695, 0.6548, 0.8695, 0.1078, 0.8695, 0.0, 0.8695, 0.7626, 0.8434, 0.7448, 0.8434, 0.01779, 0.8434, 0.0, 0.8434, 0.1078, 0.8173, 0.1078, 0.8173, 0.01779, 0.9217, 0.6548, 0.9217, 0.7626, 0.8956, 0.7448, 0.8956, 0.6548, 0.9478, 0.0, 0.9478, 0.7626, 0.9217, 0.7448, 0.9217, 0.01779, 0.9217, 0.0, 0.9217, 0.1078, 0.8956, 0.1078, 0.8956, 0.01779, 0.8173, 0.0, 0.8173, 0.7626, 0.7912, 0.7448, 0.7912, 0.01779, 1.0, 0.0, 1.0, 0.1078, 0.9739, 0.1078, 0.9739, 0.01779, 0.9739, 0.0, 0.9739, 0.7626, 0.9478, 0.7448, 0.9478, 0.01779, 0.8956, 0.0, 0.8956, 0.1078, 0.8695, 0.1078, 0.8695, 0.01779, 0.9217, 0.1078, 0.9217, 0.6548, 0.8956, 0.6548, 0.8956, 0.1078, 0.8434, 0.6548, 0.8434, 0.7626, 0.8173, 0.7448, 0.8173, 0.6548, 0.8434, 0.1078, 0.8434, 0.6548, 0.8173, 0.6548, 0.8173, 0.1078, 0.1078, 0.0, 0.2156, 0.1078, 0.2156, 0.6548, 0.1078, 0.7626, 1.192e-07, 0.0, 0.1078, 0.1078, 0.1078, 0.6548, 0.0, 0.7626, 0.3235, 0.0, 0.4313, 0.1078, 0.4313, 0.6548, 0.3235, 0.7626, 0.2156, 0.0, 0.3235, 0.1078, 0.3235, 0.6548, 0.2156, 0.7626, 0.5213, 0.727, 0.5213, 0.0, 0.6112, 0.09003, 0.6112, 0.637, 0.6112, 0.727, 0.6112, 0.0, 0.7012, 0.09003, 0.7012, 0.637, 0.7012, 0.727, 0.7012, 0.0, 0.7912, 0.09003, 0.7912, 0.637, 0.4313, 0.727, 0.4313, 0.0, 0.5213, 0.09003, 0.5213, 0.637, 0.8956, 0.6548, 0.8956, 0.7626, 0.8695, 0.7448, 0.8695, 0.6548, 1.0, 0.1078, 1.0, 0.6548, 0.9739, 0.6548, 0.9739, 0.1078, 1.0, 0.6548, 1.0, 0.7626, 0.9739, 0.7448, 0.9739, 0.6548, 0.8956, 0.1078, 0.8956, 0.6548, 0.8695, 0.6548, 0.8695, 0.1078, 0.8695, 0.0, 0.8695, 0.7626, 0.8434, 0.7448, 0.8434, 0.01779, 0.8434, 0.0, 0.8434, 0.1078, 0.8173, 0.1078, 0.8173, 0.01779, 0.9217, 0.6548, 0.9217, 0.7626, 0.8956, 0.7448, 0.8956, 0.6548, 0.9478, 0.0, 0.9478, 0.7626, 0.9217, 0.7448, 0.9217, 0.01779, 0.9217, 0.0, 0.9217, 0.1078, 0.8956, 0.1078, 0.8956, 0.01779, 0.8173, 0.0, 0.8173, 0.7626, 0.7912, 0.7448, 0.7912, 0.01779, 1.0, 0.0, 1.0, 0.1078, 0.9739, 0.1078, 0.9739, 0.01779, 0.9739, 0.0, 0.9739, 0.7626, 0.9478, 0.7448, 0.9478, 0.01779, 0.8956, 0.0, 0.8956, 0.1078, 0.8695, 0.1078, 0.8695, 0.01779, 0.9217, 0.1078, 0.9217, 0.6548, 0.8956, 0.6548, 0.8956, 0.1078, 0.8434, 0.6548, 0.8434, 0.7626, 0.8173, 0.7448, 0.8173, 0.6548, 0.8434, 0.1078, 0.8434, 0.6548, 0.8173, 0.6548, 0.8173, 0.1078, 0.1078, 0.0, 0.1078, 0.7626, 0.2156, 0.6548, 0.2156, 0.1078, 1.192e-07, 0.0, 0.0, 0.7626, 0.1078, 0.6548, 0.1078, 0.1078, 0.3235, 0.0, 0.3235, 0.7626, 0.4313, 0.6548, 0.4313, 0.1078, 0.2156, 0.0, 0.2156, 0.7626, 0.3235, 0.6548, 0.3235, 0.1078, 0.5213, 0.727, 0.6112, 0.637, 0.6112, 0.09003, 0.5213, 0.0, 0.6112, 0.727, 0.7012, 0.637, 0.7012, 0.09003, 0.6112, 0.0, 0.7012, 0.727, 0.7912, 0.637, 0.7912, 0.09003, 0.7012, 0.0, 0.4313, 0.727, 0.5213, 0.637, 0.5213, 0.09003, 0.4313, 0.0, 0.8956, 0.6548, 0.8695, 0.6548, 0.8695, 0.7448, 0.8956, 0.7626, 1.0, 0.1078, 0.9739, 0.1078, 0.9739, 0.6548, 1.0, 0.6548, 1.0, 0.6548, 0.9739, 0.6548, 0.9739, 0.7448, 1.0, 0.7626, 0.8956, 0.1078, 0.8695, 0.1078, 0.8695, 0.6548, 0.8956, 0.6548, 0.8695, 0.0, 0.8434, 0.01779, 0.8434, 0.7448, 0.8695, 0.7626, 0.8434, 0.0, 0.8173, 0.01779, 0.8173, 0.1078, 0.8434, 0.1078, 0.9217, 0.6548, 0.8956, 0.6548, 0.8956, 0.7448, 0.9217, 0.7626, 0.9478, 0.0, 0.9217, 0.01779, 0.9217, 0.7448, 0.9478, 0.7626, 0.9217, 0.0, 0.8956, 0.01779, 0.8956, 0.1078, 0.9217, 0.1078, 0.8173, 0.0, 0.7912, 0.01779, 0.7912, 0.7448, 0.8173, 0.7626, 1.0, 0.0, 0.9739, 0.01779, 0.9739, 0.1078, 1.0, 0.1078, 0.9739, 0.0, 0.9478, 0.01779, 0.9478, 0.7448, 0.9739, 0.7626, 0.8956, 0.0, 0.8695, 0.01779, 0.8695, 0.1078, 0.8956, 0.1078, 0.9217, 0.1078, 0.8956, 0.1078, 0.8956, 0.6548, 0.9217, 0.6548, 0.8434, 0.6548, 0.8173, 0.6548, 0.8173, 0.7448, 0.8434, 0.7626, 0.8434, 0.1078, 0.8173, 0.1078, 0.8173, 0.6548, 0.8434, 0.6548, 0.2987, 0.0, 0.2985, 1.0, 0.1991, 0.9004, 0.1991, 0.09947, 0.3981, 0.0996, 0.3981, 0.9005, 0.2985, 1.0, 0.2987, 0.0, 0.0996, 1.0, 2.98e-08, 0.9005, 0.0, 0.0996, 0.09947, 0.0, 0.1991, 0.9004, 0.0996, 1.0, 0.09947, 0.0, 0.1991, 0.09947, 0.4317, 0.1408, 0.4317, 0.2815, 0.4205, 0.2815, 0.4205, 0.1408, 0.4093, 0.5667, 0.4093, 0.7075, 0.3981, 0.7075, 0.3981, 0.5667, 0.4093, 0.7075, 0.4093, 0.1408, 0.4205, 0.1408, 0.4205, 0.7075, 0.4093, 0.0, 0.4093, 0.5667, 0.3981, 0.5667, 0.3981, 0.0, 0.4093, 0.1408, 0.4093, 0.0, 0.4205, 0.0, 0.4205, 0.1408, 0.4205, 0.1408, 0.4205, 0.0, 0.4317, 0.0, 0.4317, 0.1408, 0.2987, 0.0, 0.1991, 0.09947, 0.1991, 0.9004, 0.2985, 1.0, 0.3981, 0.0996, 0.2987, 0.0, 0.2985, 1.0, 0.3981, 0.9005, 0.0996, 1.0, 0.09947, 0.0, 0.0, 0.0996, 2.98e-08, 0.9005, 0.1991, 0.9004, 0.1991, 0.09947, 0.09947, 0.0, 0.0996, 1.0, 0.4317, 0.1408, 0.4205, 0.1408, 0.4205, 0.2815, 0.4317, 0.2815, 0.4093, 0.5667, 0.3981, 0.5667, 0.3981, 0.7075, 0.4093, 0.7075, 0.4093, 0.7075, 0.4205, 0.7075, 0.4205, 0.1408, 0.4093, 0.1408, 0.4093, 0.0, 0.3981, 0.0, 0.3981, 0.5667, 0.4093, 0.5667, 0.4093, 0.1408, 0.4205, 0.1408, 0.4205, 0.0, 0.4093, 0.0, 0.4205, 0.1408, 0.4317, 0.1408, 0.4317, 0.0, 0.4205, 0.0, 0.2987, 0.0, 0.2985, 1.0, 0.1991, 0.9004, 0.1991, 0.09947, 0.3981, 0.0996, 0.3981, 0.9005, 0.2985, 1.0, 0.2987, 0.0, 0.0996, 1.0, 2.98e-08, 0.9005, 0.0, 0.0996, 0.09947, 0.0, 0.1991, 0.9004, 0.0996, 1.0, 0.09947, 0.0, 0.1991, 0.09947, 0.4317, 0.1408, 0.4317, 0.2815, 0.4205, 0.2815, 0.4205, 0.1408, 0.4093, 0.5667, 0.4093, 0.7075, 0.3981, 0.7075, 0.3981, 0.5667, 0.4093, 0.7075, 0.4093, 0.1408, 0.4205, 0.1408, 0.4205, 0.7075, 0.4093, 0.0, 0.4093, 0.5667, 0.3981, 0.5667, 0.3981, 0.0, 0.4093, 0.1408, 0.4093, 0.0, 0.4205, 0.0, 0.4205, 0.1408, 0.4205, 0.1408, 0.4205, 0.0, 0.4317, 0.0, 0.4317, 0.1408, 0.2987, 0.0, 0.1991, 0.09947, 0.1991, 0.9004, 0.2985, 1.0, 0.3981, 0.0996, 0.2987, 0.0, 0.2985, 1.0, 0.3981, 0.9005, 0.0996, 1.0, 0.09947, 0.0, 0.0, 0.0996, 2.98e-08, 0.9005, 0.1991, 0.9004, 0.1991, 0.09947, 0.09947, 0.0, 0.0996, 1.0, 0.4317, 0.1408, 0.4205, 0.1408, 0.4205, 0.2815, 0.4317, 0.2815, 0.4093, 0.5667, 0.3981, 0.5667, 0.3981, 0.7075, 0.4093, 0.7075, 0.4093, 0.7075, 0.4205, 0.7075, 0.4205, 0.1408, 0.4093, 0.1408, 0.4093, 0.0, 0.3981, 0.0, 0.3981, 0.5667, 0.4093, 0.5667, 0.4093, 0.1408, 0.4205, 0.1408, 0.4205, 0.0, 0.4093, 0.0, 0.4205, 0.1408, 0.4317, 0.1408, 0.4317, 0.0, 0.4205, 0.0, 0.2987, 0.0, 0.2985, 1.0, 0.1991, 0.9004, 0.1991, 0.09947, 0.3981, 0.0996, 0.3981, 0.9005, 0.2985, 1.0, 0.2987, 0.0, 0.0996, 1.0, 2.98e-08, 0.9005, 0.0, 0.0996, 0.09947, 0.0, 0.1991, 0.9004, 0.0996, 1.0, 0.09947, 0.0, 0.1991, 0.09947, 0.4317, 0.1408, 0.4317, 0.2815, 0.4205, 0.2815, 0.4205, 0.1408, 0.4093, 0.5667, 0.4093, 0.7075, 0.3981, 0.7075, 0.3981, 0.5667, 0.4093, 0.7075, 0.4093, 0.1408, 0.4205, 0.1408, 0.4205, 0.7075, 0.4093, 0.0, 0.4093, 0.5667, 0.3981, 0.5667, 0.3981, 0.0, 0.4093, 0.1408, 0.4093, 0.0, 0.4205, 0.0, 0.4205, 0.1408, 0.4205, 0.1408, 0.4205, 0.0, 0.4317, 0.0, 0.4317, 0.1408, 0.2987, 0.0, 0.1991, 0.09947, 0.1991, 0.9004, 0.2985, 1.0, 0.3981, 0.0996, 0.2987, 0.0, 0.2985, 1.0, 0.3981, 0.9005, 0.0996, 1.0, 0.09947, 0.0, 0.0, 0.0996, 2.98e-08, 0.9005, 0.1991, 0.9004, 0.1991, 0.09947, 0.09947, 0.0, 0.0996, 1.0, 0.4317, 0.1408, 0.4205, 0.1408, 0.4205, 0.2815, 0.4317, 0.2815, 0.4093, 0.5667, 0.3981, 0.5667, 0.3981, 0.7075, 0.4093, 0.7075, 0.4093, 0.7075, 0.4205, 0.7075, 0.4205, 0.1408, 0.4093, 0.1408, 0.4093, 0.0, 0.3981, 0.0, 0.3981, 0.5667, 0.4093, 0.5667, 0.4093, 0.1408, 0.4205, 0.1408, 0.4205, 0.0, 0.4093, 0.0, 0.4205, 0.1408, 0.4317, 0.1408, 0.4317, 0.0, 0.4205, 0.0])
me_plane.materials.append(mat_wood)
me_plane.update()

# ---- objects
ob_plane = bpy.data.objects.new('Plane', me_plane)

# ---- transforms, parenting, visibility, modifiers, constraints
ob_plane.location = (0.0, 0.0, 0.0)
ob_plane.scale = (2.0, 2.0, 2.0)

# ---- collection membership
col_collection.objects.link(ob_plane)

# ---- scene / render settings (as saved in the file)
scene.frame_start = 1; scene.frame_end = 250; scene.frame_set(0)
scene.render.engine = 'BLENDER_EEVEE_NEXT'
scene.cycles.sampling_pattern = 'TABULATED_SOBOL'
scene.cycles.use_light_tree = False
scene.view_settings.view_transform = 'Filmic'
bpy.context.view_layer.update()

# ---- added for rendering (the .blend has no active camera and no usable light): camera, sun
cam_auto = bpy.data.cameras.new('AutoCamera')
cam_auto.lens = 50.0
cam_auto.sensor_width = 36.0
cam_auto.clip_end = 1000.0
ob_auto_camera = bpy.data.objects.new('AutoCamera', cam_auto)
scene.collection.objects.link(ob_auto_camera)
ob_auto_camera.location = (6.7198, -8.06376, 7.37584)
ob_auto_camera.rotation_euler = (1.09748, -7.21219e-08, 0.694738)
scene.camera = ob_auto_camera
light_auto_sun = bpy.data.lights.new('AutoSun', 'SUN')
light_auto_sun.energy = 3.0
light_auto_sun.angle = 0.0523599
ob_auto_sun = bpy.data.objects.new('AutoSun', light_auto_sun)
scene.collection.objects.link(ob_auto_sun)
ob_auto_sun.rotation_euler = (0.872665, 0.174533, 0.523599)
bpy.context.view_layer.update()
